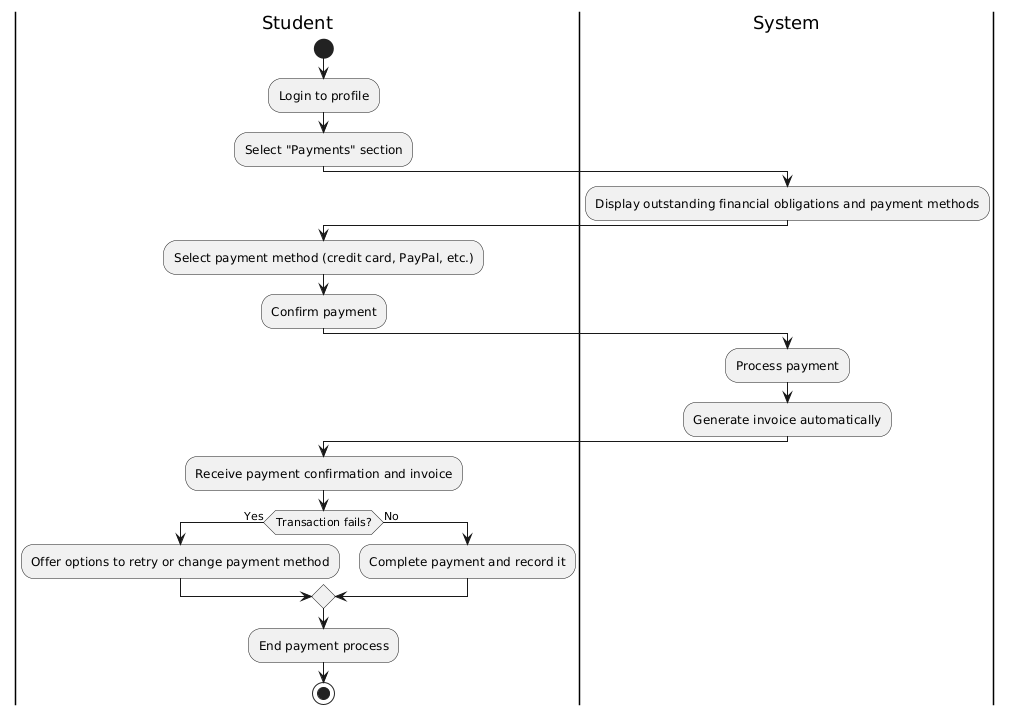

The diagram above was rendered by PlantUML. Its source (embedded in the PNG):
@startuml
|Student|
start
:Login to profile;

|Student|
:Select "Payments" section;

|System|
:Display outstanding financial obligations and payment methods;

|Student|
:Select payment method (credit card, PayPal, etc.);

|Student|
:Confirm payment;

|System|
:Process payment;
:Generate invoice automatically;

|Student|
:Receive payment confirmation and invoice;

if (Transaction fails?) then (Yes)
  :Offer options to retry or change payment method;
else (No)
  :Complete payment and record it;
endif

|Student|
:End payment process;
stop
@enduml